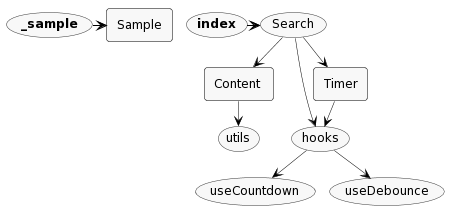

The diagram above was rendered by PlantUML. Its source (embedded in the PNG):
@startuml

scale max 1920 width
top to bottom direction

skinparam nodesep 13
skinparam ranksep 25
skinparam monochrome true
skinparam shadowing false
skinparam defaultFontName Tahoma
skinparam defaultFontSize 12
skinparam roundCorner 6
skinparam dpi 150
skinparam arrowColor black
skinparam arrowThickness 0.5
skinparam packageTitleAlignment left

skinparam usecase {
  borderThickness 0.5
}

skinparam rectangle {
  borderThickness 0.5
}

skinparam component {
  borderThickness 1
}


(<b>_sample</b>)
rectangle "Content" as _Content
(hooks)
(<b>index</b>)
rectangle "Sample" as _Sample
(Search)
rectangle "Timer" as _Timer
(useCountdown)
(useDebounce)
(utils)


(<b>_sample</b>) -[thickness=1]> _Sample
_Content --> (utils)
(hooks) --> (useCountdown)
(hooks) --> (useDebounce)
(<b>index</b>) -[thickness=1]> (Search)
(Search) --> _Content
(Search) --> (hooks)
(Search) --> _Timer
_Timer --> (hooks)

@enduml